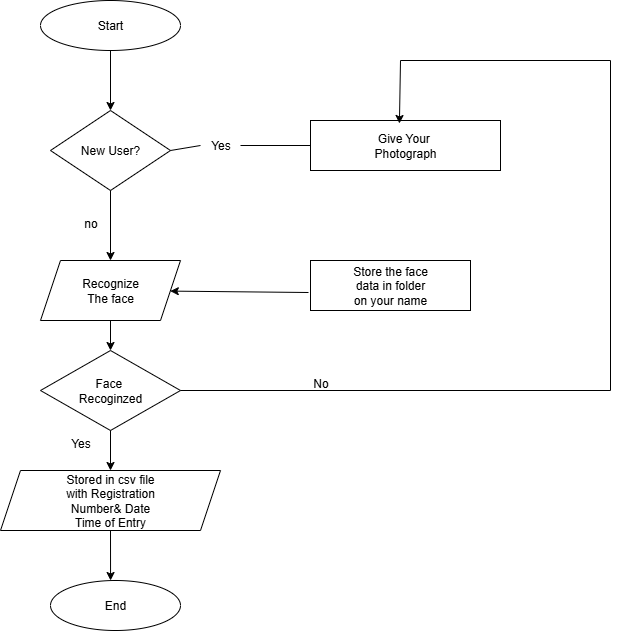

The diagram above was exported from draw.io. Its source (the exported page's mxGraphModel, read from the mxfile embedded in the PNG):
<mxGraphModel dx="872" dy="473" grid="1" gridSize="10" guides="1" tooltips="1" connect="1" arrows="1" fold="1" page="1" pageScale="1" pageWidth="850" pageHeight="1100" math="0" shadow="0">
  <root>
    <mxCell id="0" />
    <mxCell id="1" parent="0" />
    <mxCell id="omU4kcC8jtQhLToHUGxl-1" value="Start" style="ellipse;whiteSpace=wrap;html=1;" vertex="1" parent="1">
      <mxGeometry x="130" y="20" width="140" height="50" as="geometry" />
    </mxCell>
    <mxCell id="omU4kcC8jtQhLToHUGxl-2" value="New User?" style="rhombus;whiteSpace=wrap;html=1;" vertex="1" parent="1">
      <mxGeometry x="140" y="130" width="120" height="80" as="geometry" />
    </mxCell>
    <mxCell id="omU4kcC8jtQhLToHUGxl-3" value="Recognize&lt;div&gt;The face&lt;/div&gt;" style="shape=parallelogram;perimeter=parallelogramPerimeter;whiteSpace=wrap;html=1;fixedSize=1;" vertex="1" parent="1">
      <mxGeometry x="130" y="280" width="140" height="60" as="geometry" />
    </mxCell>
    <mxCell id="omU4kcC8jtQhLToHUGxl-4" value="Face&amp;nbsp;&lt;div&gt;Recoginzed&lt;/div&gt;" style="rhombus;whiteSpace=wrap;html=1;" vertex="1" parent="1">
      <mxGeometry x="130" y="370" width="140" height="80" as="geometry" />
    </mxCell>
    <mxCell id="omU4kcC8jtQhLToHUGxl-5" value="Stored in csv file&lt;div&gt;with Registration&lt;/div&gt;&lt;div&gt;Number&amp;amp; Date&lt;/div&gt;&lt;div&gt;Time of Entry&lt;/div&gt;" style="shape=parallelogram;perimeter=parallelogramPerimeter;whiteSpace=wrap;html=1;fixedSize=1;" vertex="1" parent="1">
      <mxGeometry x="90" y="490" width="220" height="60" as="geometry" />
    </mxCell>
    <mxCell id="omU4kcC8jtQhLToHUGxl-6" value="End" style="ellipse;whiteSpace=wrap;html=1;" vertex="1" parent="1">
      <mxGeometry x="140" y="600" width="130" height="50" as="geometry" />
    </mxCell>
    <mxCell id="omU4kcC8jtQhLToHUGxl-7" value="" style="endArrow=classic;html=1;rounded=0;exitX=0.5;exitY=1;exitDx=0;exitDy=0;entryX=0.5;entryY=0;entryDx=0;entryDy=0;" edge="1" parent="1" source="omU4kcC8jtQhLToHUGxl-1" target="omU4kcC8jtQhLToHUGxl-2">
      <mxGeometry width="50" height="50" relative="1" as="geometry">
        <mxPoint x="400" y="70" as="sourcePoint" />
        <mxPoint x="270" y="120" as="targetPoint" />
      </mxGeometry>
    </mxCell>
    <mxCell id="omU4kcC8jtQhLToHUGxl-8" value="" style="endArrow=classic;html=1;rounded=0;exitX=0.5;exitY=1;exitDx=0;exitDy=0;entryX=0.5;entryY=0;entryDx=0;entryDy=0;" edge="1" parent="1" source="omU4kcC8jtQhLToHUGxl-2" target="omU4kcC8jtQhLToHUGxl-3">
      <mxGeometry width="50" height="50" relative="1" as="geometry">
        <mxPoint x="400" y="270" as="sourcePoint" />
        <mxPoint x="450" y="220" as="targetPoint" />
      </mxGeometry>
    </mxCell>
    <mxCell id="omU4kcC8jtQhLToHUGxl-9" value="" style="endArrow=classic;html=1;rounded=0;exitX=0.5;exitY=1;exitDx=0;exitDy=0;" edge="1" parent="1" source="omU4kcC8jtQhLToHUGxl-3">
      <mxGeometry width="50" height="50" relative="1" as="geometry">
        <mxPoint x="400" y="390" as="sourcePoint" />
        <mxPoint x="200" y="370" as="targetPoint" />
        <Array as="points">
          <mxPoint x="200" y="370" />
        </Array>
      </mxGeometry>
    </mxCell>
    <mxCell id="omU4kcC8jtQhLToHUGxl-10" value="" style="endArrow=classic;html=1;rounded=0;exitX=0.5;exitY=1;exitDx=0;exitDy=0;entryX=0.5;entryY=0;entryDx=0;entryDy=0;" edge="1" parent="1" source="omU4kcC8jtQhLToHUGxl-4" target="omU4kcC8jtQhLToHUGxl-5">
      <mxGeometry width="50" height="50" relative="1" as="geometry">
        <mxPoint x="400" y="390" as="sourcePoint" />
        <mxPoint x="450" y="340" as="targetPoint" />
      </mxGeometry>
    </mxCell>
    <mxCell id="omU4kcC8jtQhLToHUGxl-11" value="" style="endArrow=classic;html=1;rounded=0;exitX=0.5;exitY=1;exitDx=0;exitDy=0;entryX=0.462;entryY=0;entryDx=0;entryDy=0;entryPerimeter=0;" edge="1" parent="1" source="omU4kcC8jtQhLToHUGxl-5" target="omU4kcC8jtQhLToHUGxl-6">
      <mxGeometry width="50" height="50" relative="1" as="geometry">
        <mxPoint x="400" y="590" as="sourcePoint" />
        <mxPoint x="200" y="590" as="targetPoint" />
      </mxGeometry>
    </mxCell>
    <mxCell id="omU4kcC8jtQhLToHUGxl-12" value="Give Your&amp;nbsp;&lt;div&gt;Photograph&lt;/div&gt;" style="rounded=0;whiteSpace=wrap;html=1;" vertex="1" parent="1">
      <mxGeometry x="400" y="140" width="190" height="50" as="geometry" />
    </mxCell>
    <mxCell id="omU4kcC8jtQhLToHUGxl-13" value="Store the face&lt;div&gt;data in folder&lt;/div&gt;&lt;div&gt;on your name&lt;/div&gt;" style="rounded=0;whiteSpace=wrap;html=1;" vertex="1" parent="1">
      <mxGeometry x="400" y="280" width="160" height="50" as="geometry" />
    </mxCell>
    <mxCell id="omU4kcC8jtQhLToHUGxl-14" value="" style="endArrow=classic;html=1;rounded=0;exitX=-0.019;exitY=0.64;exitDx=0;exitDy=0;exitPerimeter=0;" edge="1" parent="1" target="omU4kcC8jtQhLToHUGxl-3">
      <mxGeometry width="50" height="50" relative="1" as="geometry">
        <mxPoint x="398.00000000000006" y="312" as="sourcePoint" />
        <mxPoint x="451.04" y="220" as="targetPoint" />
      </mxGeometry>
    </mxCell>
    <mxCell id="omU4kcC8jtQhLToHUGxl-15" value="" style="endArrow=none;html=1;rounded=0;exitX=1;exitY=0.5;exitDx=0;exitDy=0;entryX=0;entryY=0.5;entryDx=0;entryDy=0;" edge="1" parent="1" source="omU4kcC8jtQhLToHUGxl-19" target="omU4kcC8jtQhLToHUGxl-12">
      <mxGeometry width="50" height="50" relative="1" as="geometry">
        <mxPoint x="400" y="270" as="sourcePoint" />
        <mxPoint x="450" y="220" as="targetPoint" />
      </mxGeometry>
    </mxCell>
    <mxCell id="omU4kcC8jtQhLToHUGxl-16" value="" style="endArrow=classic;html=1;rounded=0;exitX=1;exitY=0.5;exitDx=0;exitDy=0;entryX=0.468;entryY=0.06;entryDx=0;entryDy=0;entryPerimeter=0;" edge="1" parent="1" source="omU4kcC8jtQhLToHUGxl-4" target="omU4kcC8jtQhLToHUGxl-12">
      <mxGeometry width="50" height="50" relative="1" as="geometry">
        <mxPoint x="400" y="270" as="sourcePoint" />
        <mxPoint x="480" y="80" as="targetPoint" />
        <Array as="points">
          <mxPoint x="700" y="410" />
          <mxPoint x="700" y="80" />
          <mxPoint x="490" y="80" />
        </Array>
      </mxGeometry>
    </mxCell>
    <mxCell id="omU4kcC8jtQhLToHUGxl-17" value="no" style="text;html=1;align=center;verticalAlign=middle;resizable=0;points=[];autosize=1;strokeColor=none;fillColor=none;" vertex="1" parent="1">
      <mxGeometry x="160" y="228" width="40" height="30" as="geometry" />
    </mxCell>
    <mxCell id="omU4kcC8jtQhLToHUGxl-18" value="No" style="text;html=1;align=center;verticalAlign=middle;resizable=0;points=[];autosize=1;strokeColor=none;fillColor=none;" vertex="1" parent="1">
      <mxGeometry x="390" y="388" width="40" height="30" as="geometry" />
    </mxCell>
    <mxCell id="omU4kcC8jtQhLToHUGxl-20" value="" style="endArrow=none;html=1;rounded=0;exitX=1;exitY=0.5;exitDx=0;exitDy=0;entryX=0;entryY=0.5;entryDx=0;entryDy=0;" edge="1" parent="1" source="omU4kcC8jtQhLToHUGxl-2" target="omU4kcC8jtQhLToHUGxl-19">
      <mxGeometry width="50" height="50" relative="1" as="geometry">
        <mxPoint x="260" y="170" as="sourcePoint" />
        <mxPoint x="400" y="165" as="targetPoint" />
      </mxGeometry>
    </mxCell>
    <mxCell id="omU4kcC8jtQhLToHUGxl-19" value="Yes" style="text;html=1;align=center;verticalAlign=middle;resizable=0;points=[];autosize=1;strokeColor=none;fillColor=none;" vertex="1" parent="1">
      <mxGeometry x="290" y="150" width="40" height="30" as="geometry" />
    </mxCell>
    <mxCell id="omU4kcC8jtQhLToHUGxl-22" value="Yes" style="text;html=1;align=center;verticalAlign=middle;resizable=0;points=[];autosize=1;strokeColor=none;fillColor=none;" vertex="1" parent="1">
      <mxGeometry x="150" y="448" width="40" height="30" as="geometry" />
    </mxCell>
  </root>
</mxGraphModel>